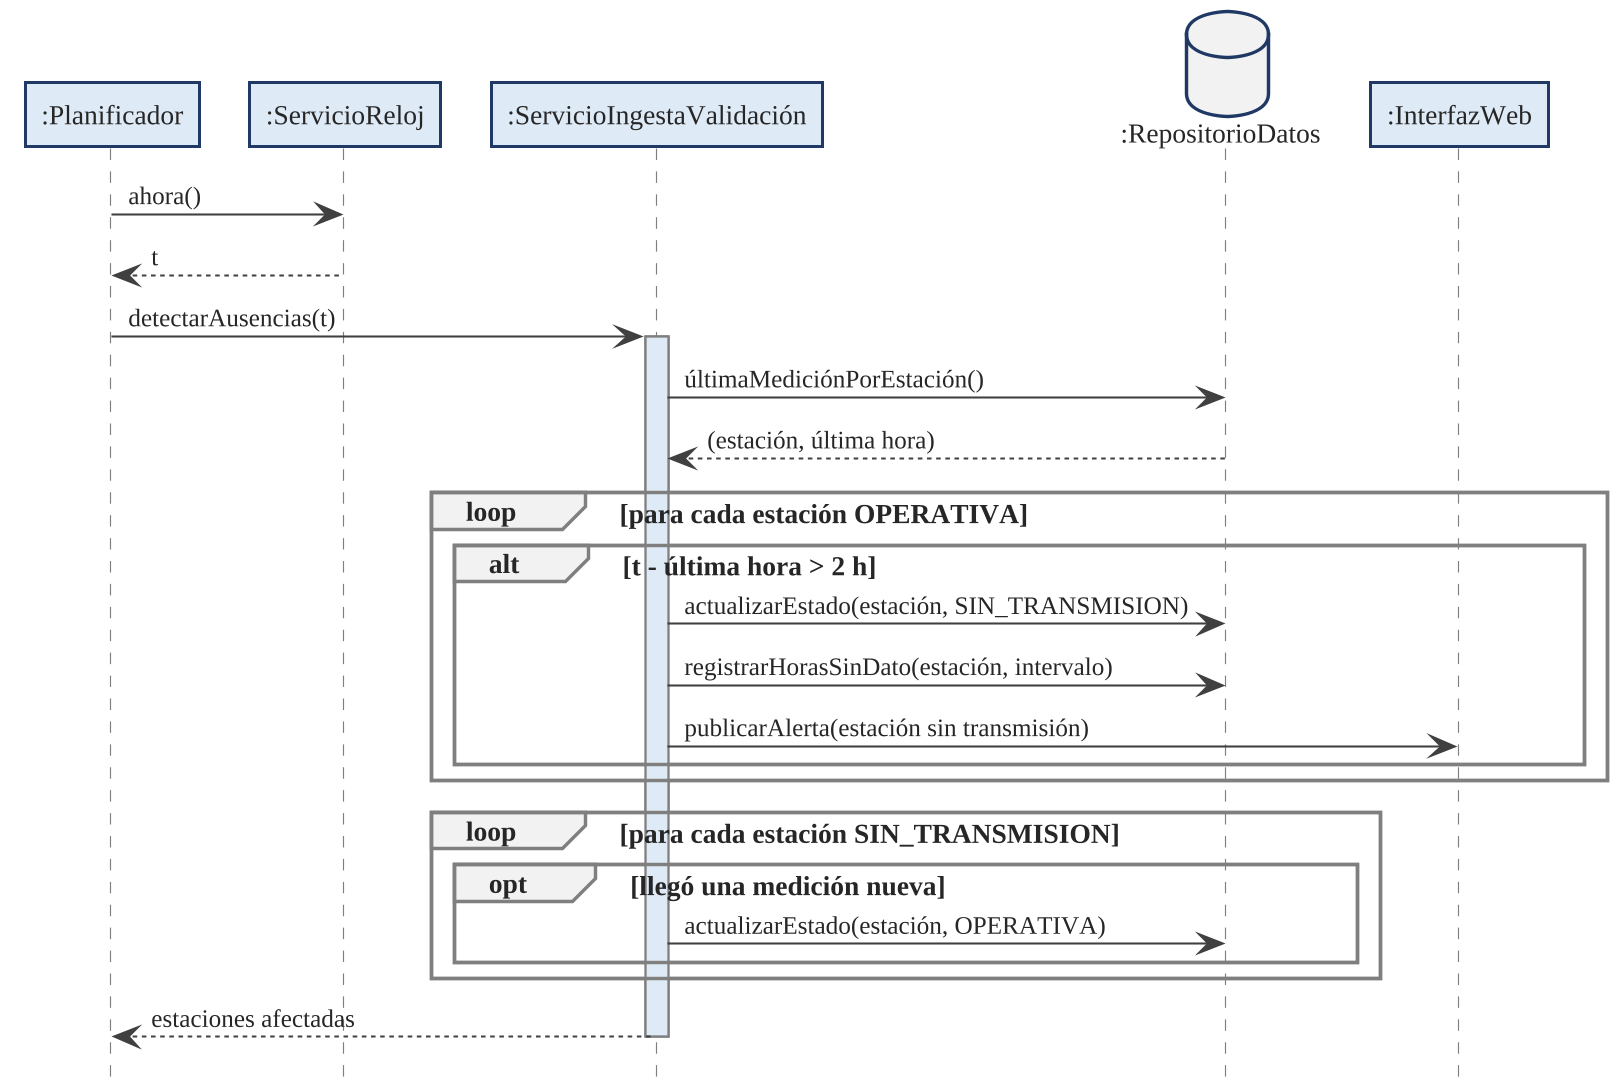

The diagram above was rendered by PlantUML. Its source (embedded in the PNG):
@startuml
!include tema.iuml
hide footbox
autoactivate off

participant ":Planificador" as PLA
participant ":ServicioReloj" as REL
participant ":ServicioIngestaValidación" as SVC
database ":RepositorioDatos" as DB
participant ":InterfazWeb" as WEB
PLA -> REL : ahora()
REL --> PLA : t
PLA -> SVC : detectarAusencias(t)
activate SVC
SVC -> DB : últimaMediciónPorEstación()
DB --> SVC : (estación, última hora)
loop para cada estación OPERATIVA
  alt t - última hora > 2 h
    SVC -> DB : actualizarEstado(estación, SIN_TRANSMISION)
    SVC -> DB : registrarHorasSinDato(estación, intervalo)
    SVC -> WEB : publicarAlerta(estación sin transmisión)
  end
end
loop para cada estación SIN_TRANSMISION
  opt llegó una medición nueva
    SVC -> DB : actualizarEstado(estación, OPERATIVA)
  end
end
SVC --> PLA : estaciones afectadas
deactivate SVC

@enduml